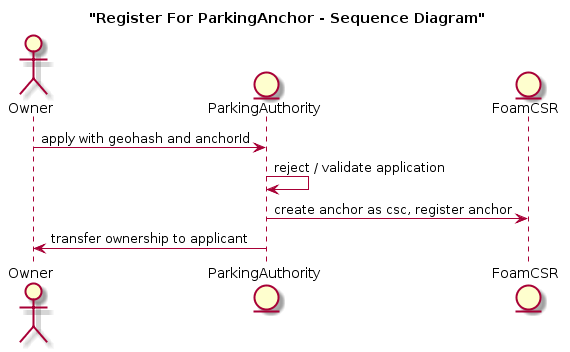

The diagram above was rendered by PlantUML. Its source (embedded in the PNG):
@startuml
title "Register For ParkingAnchor - Sequence Diagram"

actor Owner
entity ParkingAuthority
entity FoamCSR

Owner -> ParkingAuthority : apply with geohash and anchorId
ParkingAuthority -> ParkingAuthority : reject / validate application
ParkingAuthority -> FoamCSR : create anchor as csc, register anchor
ParkingAuthority -> Owner : transfer ownership to applicant
@enduml